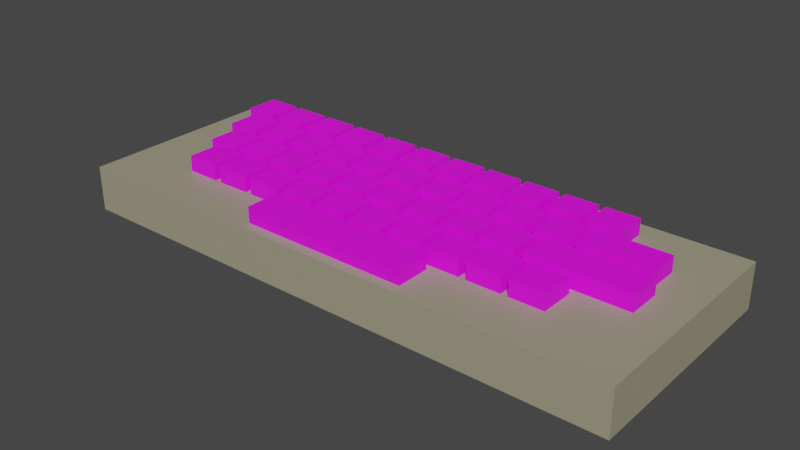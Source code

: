 # Source: Keyboard.blend  (saved by Blender 3.3.6; exported with 4.5.12 LTS)
import bpy
from mathutils import Matrix  # noqa: F401  (used for matrix-valued properties, if any)

bpy.ops.wm.read_factory_settings(use_empty=True)
scene = bpy.context.scene
scene.name = 'Scene'

# ---- collections
col_collection = bpy.data.collections.new('Collection'); scene.collection.children.link(col_collection)
col_export = bpy.data.collections.new('Export'); scene.collection.children.link(col_export)

# ---- images (referenced by path relative to the original .blend; pixels are not part of the script)
import os
ASSET_DIR = os.environ.get("B2B_ASSET_DIR", "")  # directory of the original .blend (textures are referenced by path, not embedded)
HERE = os.path.dirname(os.path.abspath(__file__))  # packed textures are extracted next to this script under _unpacked/

def load_image(name, relpath, width, height, colorspace="sRGB"):
    """Load a texture the original file referenced (path relative to the .blend, or extracted next to this script)."""
    p = next((c for c in (os.path.join(HERE, relpath), os.path.join(ASSET_DIR, relpath)) if relpath and os.path.exists(c)), "")
    if p:
        img = bpy.data.images.load(p, check_existing=True)
        img.name = name
    else:  # same state as the original file: an image datablock whose file is absent (Cycles renders it pink)
        img = bpy.data.images.new(name, width, height)
        img.source = "FILE"
        img.filepath = "//" + (relpath or name)
    img.colorspace_settings.name = colorspace
    return img
img_keyboard_png = load_image('Keyboard.png', 'Keyboard.png', 1024, 1024, 'sRGB')

# ---- materials (node trees are filled in below, after node groups)
mat_material = bpy.data.materials.new('Material')
mat_material.alpha_threshold = 0.0
mat_material.use_transparent_shadow = False
mat_material.roughness = 0.5
mat_material.line_color = (0.0, 0.0, 0.0, 1.0)
mat_material_key = bpy.data.materials.new('Material_Key')
mat_material_key.use_transparent_shadow = False

# ---- material node trees
mat_material.use_nodes = True; mat_material.node_tree.nodes.clear()
_N = mat_material.node_tree.nodes; _L = mat_material.node_tree.links
n0 = _N.new('ShaderNodeOutputMaterial'); n0.name = 'Material Output'; n0.location = (300, 300)
n1 = _N.new('ShaderNodeBsdfPrincipled'); n1.name = 'Principled BSDF'; n1.location = (10, 300)
n1.distribution = 'GGX'
n1.subsurface_method = 'RANDOM_WALK_SKIN'
n1.inputs[0].default_value = (0.3424, 0.3207, 0.2164, 1.0)
n1.inputs[3].default_value = 1.45
n1.inputs[27].default_value = (0.0, 0.0, 0.0, 1.0)
n1.inputs[28].default_value = 1.0
_L.new(n1.outputs[0], n0.inputs[0])
n0.is_active_output = True
mat_material_key.use_nodes = True; mat_material_key.node_tree.nodes.clear()
_N = mat_material_key.node_tree.nodes; _L = mat_material_key.node_tree.links
n0 = _N.new('ShaderNodeBsdfPrincipled'); n0.name = 'Principled BSDF'; n0.location = (10, 300)
n0.distribution = 'GGX'
n0.subsurface_method = 'RANDOM_WALK_SKIN'
n0.inputs[2].default_value = 0.8
n0.inputs[3].default_value = 1.45
n0.inputs[13].default_value = 0.2638
n0.inputs[19].default_value = 0.225
n0.inputs[20].default_value = 0.5
n0.inputs[27].default_value = (0.0, 0.0, 0.0, 1.0)
n0.inputs[28].default_value = 1.0
n1 = _N.new('ShaderNodeOutputMaterial'); n1.name = 'Material Output'; n1.location = (300, 300)
n2 = _N.new('ShaderNodeTexImage'); n2.name = 'Image Texture'; n2.location = (-280, 280)
n2.image = img_keyboard_png
_L.new(n0.outputs[0], n1.inputs[0])
_L.new(n2.outputs[0], n0.inputs[0])
n1.is_active_output = True

# ---- world
world_world = bpy.data.worlds.new('World'); scene.world = world_world
world_world.use_nodes = True; world_world.node_tree.nodes.clear()
_N = world_world.node_tree.nodes; _L = world_world.node_tree.links
n0 = _N.new('ShaderNodeOutputWorld'); n0.name = 'World Output'; n0.location = (300, 300)
n1 = _N.new('ShaderNodeBackground'); n1.name = 'Background'; n1.location = (10, 300)
n1.inputs[0].default_value = (0.05088, 0.05088, 0.05088, 1.0)
_L.new(n1.outputs[0], n0.inputs[0])
n0.is_active_output = True
world_world.color = (0.05088, 0.05088, 0.05088)
world_world.use_sun_shadow = False
world_world.sun_shadow_jitter_overblur = 0.0

# ---- meshes
me_cube_001 = bpy.data.meshes.new('Cube.001')
me_cube_001.from_pydata([(-0.125, -0.05, 0.0), (-0.125, -0.05, 0.02), (-0.125, 0.05, 0.0), (-0.125, 0.05, 0.02), (0.125, -0.05, 0.0), (0.125, -0.05, 0.02), (0.125, 0.05, 0.0), (0.125, 0.05, 0.02)], [], [(0, 1, 3, 2), (2, 3, 7, 6), (6, 7, 5, 4), (4, 5, 1, 0), (2, 6, 4, 0), (7, 3, 1, 5)])
_uv = me_cube_001.uv_layers.new(name='UVMap')
_uv.uv.foreach_set('vector', [0.375, 0.0, 0.625, 0.0, 0.625, 0.25, 0.375, 0.25, 0.375, 0.25, 0.625, 0.25, 0.625, 0.5, 0.375, 0.5, 0.375, 0.5, 0.625, 0.5, 0.625, 0.75, 0.375, 0.75, 0.375, 0.75, 0.625, 0.75, 0.625, 1.0, 0.375, 1.0, 0.125, 0.5, 0.375, 0.5, 0.375, 0.75, 0.125, 0.75, 0.625, 0.5, 0.875, 0.5, 0.875, 0.75, 0.625, 0.75])
me_cube_001.materials.append(mat_material)
me_cube_001.update()
me_cube_002 = bpy.data.meshes.new('Cube.002')
me_cube_002.from_pydata([(-0.0075, -0.0075, 0.0), (-0.0075, -0.0075, 0.015), (-0.0075, 0.0075, 0.0), (-0.0075, 0.0075, 0.015), (0.0075, -0.0075, 0.0), (0.0075, -0.0075, 0.015), (0.0075, 0.0075, 0.0), (0.0075, 0.0075, 0.015)], [], [(0, 1, 3, 2), (2, 3, 7, 6), (6, 7, 5, 4), (4, 5, 1, 0), (2, 6, 4, 0), (7, 3, 1, 5)])
_uv = me_cube_002.uv_layers.new(name='UVMap')
_uv.uv.foreach_set('vector', [0.04192, 0.2055, 0.003159, 0.2055, 0.003159, 0.1667, 0.04192, 0.1667, 0.04192, 0.1667, 0.003159, 0.1667, 0.003159, 0.128, 0.04192, 0.128, 0.04192, 0.128, 0.003159, 0.128, 0.003159, 0.08919, 0.04192, 0.08919, 0.04192, 0.08919, 0.003159, 0.08919, 0.003159, 0.05043, 0.04192, 0.05043, 0.003223, 0.009899, 0.04201, 0.009899, 0.04201, 0.04868, 0.003223, 0.04868, 0.08901, 0.9541, 0.007334, 0.9541, 0.007334, 0.8725, 0.08901, 0.8725])
me_cube_002.materials.append(mat_material_key)
me_cube_002.update()
me_cube_003 = bpy.data.meshes.new('Cube.003')
me_cube_003.from_pydata([(-0.0075, -0.0075, 0.0), (-0.0075, -0.0075, 0.015), (-0.0075, 0.0075, 0.0), (-0.0075, 0.0075, 0.015), (0.0075, -0.0075, 0.0), (0.0075, -0.0075, 0.015), (0.0075, 0.0075, 0.0), (0.0075, 0.0075, 0.015)], [], [(0, 1, 3, 2), (2, 3, 7, 6), (6, 7, 5, 4), (4, 5, 1, 0), (2, 6, 4, 0), (7, 3, 1, 5)])
_uv = me_cube_003.uv_layers.new(name='UVMap')
_uv.uv.foreach_set('vector', [0.9363, 0.01295, 0.9628, 0.01295, 0.9628, 0.03945, 0.9363, 0.03945, 0.9363, 0.03945, 0.9628, 0.03945, 0.9628, 0.06595, 0.9363, 0.06595, 0.9363, 0.06595, 0.9628, 0.06595, 0.9628, 0.09244, 0.9363, 0.09244, 0.9363, 0.09244, 0.9628, 0.09244, 0.9628, 0.1189, 0.9363, 0.1189, 0.9098, 0.06595, 0.9363, 0.06595, 0.9363, 0.09244, 0.9098, 0.09244, 0.179, 0.9544, 0.09896, 0.9544, 0.09896, 0.8744, 0.179, 0.8744])
me_cube_003.materials.append(mat_material_key)
me_cube_003.update()
me_cube_004 = bpy.data.meshes.new('Cube.004')
me_cube_004.from_pydata([(-0.0075, -0.0075, 0.0), (-0.0075, -0.0075, 0.015), (-0.0075, 0.0075, 0.0), (-0.0075, 0.0075, 0.015), (0.0075, -0.0075, 0.0), (0.0075, -0.0075, 0.015), (0.0075, 0.0075, 0.0), (0.0075, 0.0075, 0.015)], [], [(0, 1, 3, 2), (2, 3, 7, 6), (6, 7, 5, 4), (4, 5, 1, 0), (2, 6, 4, 0), (7, 3, 1, 5)])
_uv = me_cube_004.uv_layers.new(name='UVMap')
_uv.uv.foreach_set('vector', [0.9532, 0.006894, 0.9721, 0.006894, 0.9721, 0.02582, 0.9532, 0.02582, 0.9532, 0.02582, 0.9721, 0.02582, 0.9721, 0.04476, 0.9532, 0.04476, 0.9532, 0.04476, 0.9721, 0.04476, 0.9721, 0.06369, 0.9532, 0.06369, 0.9532, 0.06369, 0.9721, 0.06369, 0.9721, 0.08262, 0.9532, 0.08262, 0.9342, 0.04476, 0.9532, 0.04476, 0.9532, 0.06369, 0.9342, 0.06369, 0.2667, 0.9526, 0.1895, 0.9526, 0.1895, 0.8754, 0.2667, 0.8754])
me_cube_004.materials.append(mat_material_key)
me_cube_004.update()
me_cube_005 = bpy.data.meshes.new('Cube.005')
me_cube_005.from_pydata([(-0.0075, -0.0075, 0.0), (-0.0075, -0.0075, 0.015), (-0.0075, 0.0075, 0.0), (-0.0075, 0.0075, 0.015), (0.0075, -0.0075, 0.0), (0.0075, -0.0075, 0.015), (0.0075, 0.0075, 0.0), (0.0075, 0.0075, 0.015)], [], [(0, 1, 3, 2), (2, 3, 7, 6), (6, 7, 5, 4), (4, 5, 1, 0), (2, 6, 4, 0), (7, 3, 1, 5)])
_uv = me_cube_005.uv_layers.new(name='UVMap')
_uv.uv.foreach_set('vector', [0.9618, 0.01465, 0.972, 0.01465, 0.972, 0.02478, 0.9618, 0.02478, 0.9618, 0.02478, 0.972, 0.02478, 0.972, 0.03491, 0.9618, 0.03491, 0.9618, 0.03491, 0.972, 0.03491, 0.972, 0.04504, 0.9618, 0.04504, 0.9618, 0.04504, 0.972, 0.04504, 0.972, 0.05518, 0.9618, 0.05518, 0.9519, 0.03468, 0.9618, 0.03468, 0.9618, 0.0446, 0.9519, 0.0446, 0.361, 0.9527, 0.2827, 0.9527, 0.2827, 0.8744, 0.361, 0.8744])
me_cube_005.materials.append(mat_material_key)
me_cube_005.update()
me_cube_006 = bpy.data.meshes.new('Cube.006')
me_cube_006.from_pydata([(-0.0075, -0.0075, 0.0), (-0.0075, -0.0075, 0.015), (-0.0075, 0.0075, 0.0), (-0.0075, 0.0075, 0.015), (0.0075, -0.0075, 0.0), (0.0075, -0.0075, 0.015), (0.0075, 0.0075, 0.0), (0.0075, 0.0075, 0.015)], [], [(0, 1, 3, 2), (2, 3, 7, 6), (6, 7, 5, 4), (4, 5, 1, 0), (2, 6, 4, 0), (7, 3, 1, 5)])
_uv = me_cube_006.uv_layers.new(name='UVMap')
_uv.uv.foreach_set('vector', [0.9633, 0.006736, 0.9765, 0.006736, 0.9765, 0.01996, 0.9633, 0.01996, 0.9633, 0.01996, 0.9765, 0.01996, 0.9765, 0.03319, 0.9633, 0.03319, 0.9633, 0.03319, 0.9765, 0.03319, 0.9765, 0.04642, 0.9633, 0.04642, 0.9633, 0.04642, 0.9765, 0.04642, 0.9765, 0.05965, 0.9633, 0.05965, 0.95, 0.03319, 0.9633, 0.03319, 0.9633, 0.04642, 0.95, 0.04642, 0.4474, 0.9535, 0.3686, 0.9535, 0.3686, 0.8747, 0.4474, 0.8747])
me_cube_006.materials.append(mat_material_key)
me_cube_006.update()
me_cube_007 = bpy.data.meshes.new('Cube.007')
me_cube_007.from_pydata([(-0.0075, -0.0075, 0.0), (-0.0075, -0.0075, 0.015), (-0.0075, 0.0075, 0.0), (-0.0075, 0.0075, 0.015), (0.0075, -0.0075, 0.0), (0.0075, -0.0075, 0.015), (0.0075, 0.0075, 0.0), (0.0075, 0.0075, 0.015)], [], [(0, 1, 3, 2), (2, 3, 7, 6), (6, 7, 5, 4), (4, 5, 1, 0), (2, 6, 4, 0), (7, 3, 1, 5)])
_uv = me_cube_007.uv_layers.new(name='UVMap')
_uv.uv.foreach_set('vector', [0.9819, 0.05433, 0.9699, 0.05433, 0.9699, 0.04231, 0.9819, 0.04231, 0.9819, 0.04231, 0.9699, 0.04231, 0.9699, 0.03029, 0.9819, 0.03029, 0.9819, 0.03029, 0.9699, 0.03029, 0.9699, 0.01827, 0.9819, 0.01827, 0.9819, 0.01827, 0.9699, 0.01827, 0.9699, 0.00625, 0.9819, 0.00625, 0.9939, 0.03029, 0.9819, 0.03029, 0.9819, 0.01827, 0.9939, 0.01827, 0.5402, 0.9539, 0.4605, 0.9539, 0.4605, 0.8742, 0.5402, 0.8742])
me_cube_007.materials.append(mat_material_key)
me_cube_007.update()
me_cube_008 = bpy.data.meshes.new('Cube.008')
me_cube_008.from_pydata([(-0.0075, -0.0075, 0.0), (-0.0075, -0.0075, 0.015), (-0.0075, 0.0075, 0.0), (-0.0075, 0.0075, 0.015), (0.0075, -0.0075, 0.0), (0.0075, -0.0075, 0.015), (0.0075, 0.0075, 0.0), (0.0075, 0.0075, 0.015)], [], [(0, 1, 3, 2), (2, 3, 7, 6), (6, 7, 5, 4), (4, 5, 1, 0), (2, 6, 4, 0), (7, 3, 1, 5)])
_uv = me_cube_008.uv_layers.new(name='UVMap')
_uv.uv.foreach_set('vector', [0.9771, 0.06279, 0.9624, 0.06279, 0.9624, 0.04809, 0.9771, 0.04809, 0.9771, 0.04809, 0.9624, 0.04809, 0.9624, 0.03339, 0.9771, 0.03339, 0.9771, 0.03339, 0.9624, 0.03339, 0.9624, 0.01869, 0.9771, 0.01869, 0.9771, 0.01869, 0.9624, 0.01869, 0.9624, 0.003992, 0.9771, 0.003992, 0.9918, 0.03339, 0.9771, 0.03339, 0.9771, 0.01869, 0.9918, 0.01869, 0.6287, 0.9538, 0.5497, 0.9538, 0.5497, 0.8748, 0.6287, 0.8748])
me_cube_008.materials.append(mat_material_key)
me_cube_008.update()
me_cube_009 = bpy.data.meshes.new('Cube.009')
me_cube_009.from_pydata([(-0.0075, -0.0075, 0.0), (-0.0075, -0.0075, 0.015), (-0.0075, 0.0075, 0.0), (-0.0075, 0.0075, 0.015), (0.0075, -0.0075, 0.0), (0.0075, -0.0075, 0.015), (0.0075, 0.0075, 0.0), (0.0075, 0.0075, 0.015)], [], [(0, 1, 3, 2), (2, 3, 7, 6), (6, 7, 5, 4), (4, 5, 1, 0), (2, 6, 4, 0), (7, 3, 1, 5)])
_uv = me_cube_009.uv_layers.new(name='UVMap')
_uv.uv.foreach_set('vector', [0.9799, 0.05241, 0.9688, 0.05241, 0.9688, 0.04135, 0.9799, 0.04135, 0.9799, 0.04135, 0.9688, 0.04135, 0.9688, 0.03029, 0.9799, 0.03029, 0.9799, 0.03029, 0.9688, 0.03029, 0.9688, 0.01923, 0.9799, 0.01923, 0.9799, 0.01923, 0.9688, 0.01923, 0.9688, 0.008169, 0.9799, 0.008169, 0.991, 0.03029, 0.9799, 0.03029, 0.9799, 0.01923, 0.991, 0.01923, 0.719, 0.954, 0.6402, 0.954, 0.6402, 0.8752, 0.719, 0.8752])
me_cube_009.materials.append(mat_material_key)
me_cube_009.update()
me_cube_010 = bpy.data.meshes.new('Cube.010')
me_cube_010.from_pydata([(-0.0075, -0.0075, 0.0), (-0.0075, -0.0075, 0.015), (-0.0075, 0.0075, 0.0), (-0.0075, 0.0075, 0.015), (0.0075, -0.0075, 0.0), (0.0075, -0.0075, 0.015), (0.0075, 0.0075, 0.0), (0.0075, 0.0075, 0.015)], [], [(0, 1, 3, 2), (2, 3, 7, 6), (6, 7, 5, 4), (4, 5, 1, 0), (2, 6, 4, 0), (7, 3, 1, 5)])
_uv = me_cube_010.uv_layers.new(name='UVMap')
_uv.uv.foreach_set('vector', [0.9788, 0.04356, 0.9699, 0.04356, 0.9699, 0.0346, 0.9788, 0.0346, 0.9788, 0.0346, 0.9699, 0.0346, 0.9699, 0.02564, 0.9788, 0.02564, 0.9788, 0.02564, 0.9699, 0.02564, 0.9699, 0.01668, 0.9788, 0.01668, 0.9788, 0.01668, 0.9699, 0.01668, 0.9699, 0.00772, 0.9788, 0.00772, 0.9878, 0.02564, 0.9788, 0.02564, 0.9788, 0.01668, 0.9878, 0.01668, 0.8065, 0.9505, 0.7305, 0.9505, 0.7305, 0.8745, 0.8065, 0.8745])
me_cube_010.materials.append(mat_material_key)
me_cube_010.update()
me_cube_011 = bpy.data.meshes.new('Cube.011')
me_cube_011.from_pydata([(-0.0075, -0.0075, 0.0), (-0.0075, -0.0075, 0.015), (-0.0075, 0.0075, 0.0), (-0.0075, 0.0075, 0.015), (0.0075, -0.0075, 0.0), (0.0075, -0.0075, 0.015), (0.0075, 0.0075, 0.0), (0.0075, 0.0075, 0.015)], [], [(0, 1, 3, 2), (2, 3, 7, 6), (6, 7, 5, 4), (4, 5, 1, 0), (2, 6, 4, 0), (7, 3, 1, 5)])
_uv = me_cube_011.uv_layers.new(name='UVMap')
_uv.uv.foreach_set('vector', [0.9811, 0.06021, 0.9677, 0.06021, 0.9677, 0.0468, 0.9811, 0.0468, 0.9811, 0.0468, 0.9677, 0.0468, 0.9677, 0.03339, 0.9811, 0.03339, 0.9811, 0.03339, 0.9677, 0.03339, 0.9677, 0.01998, 0.9811, 0.01998, 0.9811, 0.01998, 0.9677, 0.01998, 0.9677, 0.006572, 0.9811, 0.006572, 0.9945, 0.03339, 0.9811, 0.03339, 0.9811, 0.01998, 0.9945, 0.01998, 0.8982, 0.9529, 0.8191, 0.9529, 0.8191, 0.8739, 0.8982, 0.8739])
me_cube_011.materials.append(mat_material_key)
me_cube_011.update()
me_cube_012 = bpy.data.meshes.new('Cube.012')
me_cube_012.from_pydata([(-0.0075, -0.0075, 0.0), (-0.0075, -0.0075, 0.015), (-0.0075, 0.0075, 0.0), (-0.0075, 0.0075, 0.015), (0.0075, -0.0075, 0.0), (0.0075, -0.0075, 0.015), (0.0075, 0.0075, 0.0), (0.0075, 0.0075, 0.015)], [], [(0, 1, 3, 2), (2, 3, 7, 6), (6, 7, 5, 4), (4, 5, 1, 0), (2, 6, 4, 0), (7, 3, 1, 5)])
_uv = me_cube_012.uv_layers.new(name='UVMap')
_uv.uv.foreach_set('vector', [0.9806, 0.05663, 0.9682, 0.05663, 0.9682, 0.04424, 0.9806, 0.04424, 0.9806, 0.04424, 0.9682, 0.04424, 0.9682, 0.03184, 0.9806, 0.03184, 0.9806, 0.03184, 0.9682, 0.03184, 0.9682, 0.01945, 0.9806, 0.01945, 0.9806, 0.01945, 0.9682, 0.01945, 0.9682, 0.007051, 0.9806, 0.007051, 0.993, 0.03184, 0.9806, 0.03184, 0.9806, 0.01945, 0.993, 0.01945, 0.1074, 0.8484, 0.01211, 0.8484, 0.01211, 0.7531, 0.1074, 0.7531])
me_cube_012.materials.append(mat_material_key)
me_cube_012.update()
me_cube_013 = bpy.data.meshes.new('Cube.013')
me_cube_013.from_pydata([(-0.0075, -0.0075, 0.0), (-0.0075, -0.0075, 0.015), (-0.0075, 0.0075, 0.0), (-0.0075, 0.0075, 0.015), (0.0075, -0.0075, 0.0), (0.0075, -0.0075, 0.015), (0.0075, 0.0075, 0.0), (0.0075, 0.0075, 0.015)], [], [(0, 1, 3, 2), (2, 3, 7, 6), (6, 7, 5, 4), (4, 5, 1, 0), (2, 6, 4, 0), (7, 3, 1, 5)])
_uv = me_cube_013.uv_layers.new(name='UVMap')
_uv.uv.foreach_set('vector', [0.9704, 0.09345, 0.9504, 0.09345, 0.9504, 0.0735, 0.9704, 0.0735, 0.9704, 0.0735, 0.9504, 0.0735, 0.9504, 0.05354, 0.9704, 0.05354, 0.9704, 0.05354, 0.9504, 0.05354, 0.9504, 0.03359, 0.9704, 0.03359, 0.9704, 0.03359, 0.9504, 0.03359, 0.9504, 0.01363, 0.9704, 0.01363, 0.9903, 0.05354, 0.9704, 0.05354, 0.9704, 0.03359, 0.9903, 0.03359, 0.2245, 0.853, 0.1217, 0.853, 0.1217, 0.7502, 0.2245, 0.7502])
me_cube_013.materials.append(mat_material_key)
me_cube_013.update()
me_cube_014 = bpy.data.meshes.new('Cube.014')
me_cube_014.from_pydata([(-0.0075, -0.0075, 0.0), (-0.0075, -0.0075, 0.015), (-0.0075, 0.0075, 0.0), (-0.0075, 0.0075, 0.015), (0.0075, -0.0075, 0.0), (0.0075, -0.0075, 0.015), (0.0075, 0.0075, 0.0), (0.0075, 0.0075, 0.015)], [], [(0, 1, 3, 2), (2, 3, 7, 6), (6, 7, 5, 4), (4, 5, 1, 0), (2, 6, 4, 0), (7, 3, 1, 5)])
_uv = me_cube_014.uv_layers.new(name='UVMap')
_uv.uv.foreach_set('vector', [0.974, 0.07052, 0.9593, 0.07052, 0.9593, 0.05583, 0.974, 0.05583, 0.974, 0.05583, 0.9593, 0.05583, 0.9593, 0.04114, 0.974, 0.04114, 0.974, 0.04114, 0.9593, 0.04114, 0.9593, 0.02645, 0.974, 0.02645, 0.974, 0.02645, 0.9593, 0.02645, 0.9593, 0.01176, 0.974, 0.01176, 0.9886, 0.04114, 0.974, 0.04114, 0.974, 0.02645, 0.9886, 0.02645, 0.3206, 0.8442, 0.2376, 0.8442, 0.2376, 0.7612, 0.3206, 0.7612])
me_cube_014.materials.append(mat_material_key)
me_cube_014.update()
me_cube_015 = bpy.data.meshes.new('Cube.015')
me_cube_015.from_pydata([(-0.0075, -0.0075, 0.0), (-0.0075, -0.0075, 0.015), (-0.0075, 0.0075, 0.0), (-0.0075, 0.0075, 0.015), (0.0075, -0.0075, 0.0), (0.0075, -0.0075, 0.015), (0.0075, 0.0075, 0.0), (0.0075, 0.0075, 0.015)], [], [(0, 1, 3, 2), (2, 3, 7, 6), (6, 7, 5, 4), (4, 5, 1, 0), (2, 6, 4, 0), (7, 3, 1, 5)])
_uv = me_cube_015.uv_layers.new(name='UVMap')
_uv.uv.foreach_set('vector', [0.9699, 0.08548, 0.9509, 0.08548, 0.9509, 0.06641, 0.9699, 0.06641, 0.9699, 0.06641, 0.9509, 0.06641, 0.9509, 0.04734, 0.9699, 0.04734, 0.9699, 0.04734, 0.9509, 0.04734, 0.9509, 0.02827, 0.9699, 0.02827, 0.9699, 0.02827, 0.9509, 0.02827, 0.9509, 0.009205, 0.9699, 0.009205, 0.989, 0.04734, 0.9699, 0.04734, 0.9699, 0.02827, 0.989, 0.02827, 0.4072, 0.843, 0.3252, 0.843, 0.3252, 0.7611, 0.4072, 0.7611])
me_cube_015.materials.append(mat_material_key)
me_cube_015.update()
me_cube_016 = bpy.data.meshes.new('Cube.016')
me_cube_016.from_pydata([(-0.0075, -0.0075, 0.0), (-0.0075, -0.0075, 0.015), (-0.0075, 0.0075, 0.0), (-0.0075, 0.0075, 0.015), (0.0075, -0.0075, 0.0), (0.0075, -0.0075, 0.015), (0.0075, 0.0075, 0.0), (0.0075, 0.0075, 0.015)], [], [(0, 1, 3, 2), (2, 3, 7, 6), (6, 7, 5, 4), (4, 5, 1, 0), (2, 6, 4, 0), (7, 3, 1, 5)])
_uv = me_cube_016.uv_layers.new(name='UVMap')
_uv.uv.foreach_set('vector', [0.9759, 0.05951, 0.9636, 0.05951, 0.9636, 0.04723, 0.9759, 0.04723, 0.9759, 0.04723, 0.9636, 0.04723, 0.9636, 0.03494, 0.9759, 0.03494, 0.9759, 0.03494, 0.9636, 0.03494, 0.9636, 0.02266, 0.9759, 0.02266, 0.9759, 0.02266, 0.9636, 0.02266, 0.9636, 0.01037, 0.9759, 0.01037, 0.9881, 0.03494, 0.9759, 0.03494, 0.9759, 0.02266, 0.9881, 0.02266, 0.5, 0.8457, 0.4165, 0.8457, 0.4165, 0.7621, 0.5, 0.7621])
me_cube_016.materials.append(mat_material_key)
me_cube_016.update()
me_cube_017 = bpy.data.meshes.new('Cube.017')
me_cube_017.from_pydata([(-0.0075, -0.0075, 0.0), (-0.0075, -0.0075, 0.015), (-0.0075, 0.0075, 0.0), (-0.0075, 0.0075, 0.015), (0.0075, -0.0075, 0.0), (0.0075, -0.0075, 0.015), (0.0075, 0.0075, 0.0), (0.0075, 0.0075, 0.015)], [], [(0, 1, 3, 2), (2, 3, 7, 6), (6, 7, 5, 4), (4, 5, 1, 0), (2, 6, 4, 0), (7, 3, 1, 5)])
_uv = me_cube_017.uv_layers.new(name='UVMap')
_uv.uv.foreach_set('vector', [0.9733, 0.08795, 0.9537, 0.08795, 0.9537, 0.06842, 0.9733, 0.06842, 0.9733, 0.06842, 0.9537, 0.06842, 0.9537, 0.04889, 0.9733, 0.04889, 0.9733, 0.04889, 0.9537, 0.04889, 0.9537, 0.02936, 0.9733, 0.02936, 0.9733, 0.02936, 0.9537, 0.02936, 0.9537, 0.009834, 0.9733, 0.009834, 0.9928, 0.04889, 0.9733, 0.04889, 0.9733, 0.02936, 0.9928, 0.02936, 0.5893, 0.844, 0.5049, 0.844, 0.5049, 0.7596, 0.5893, 0.7596])
me_cube_017.materials.append(mat_material_key)
me_cube_017.update()
me_cube_018 = bpy.data.meshes.new('Cube.018')
me_cube_018.from_pydata([(-0.0075, -0.0075, 0.0), (-0.0075, -0.0075, 0.015), (-0.0075, 0.0075, 0.0), (-0.0075, 0.0075, 0.015), (0.0075, -0.0075, 0.0), (0.0075, -0.0075, 0.015), (0.0075, 0.0075, 0.0), (0.0075, 0.0075, 0.015)], [], [(0, 1, 3, 2), (2, 3, 7, 6), (6, 7, 5, 4), (4, 5, 1, 0), (2, 6, 4, 0), (7, 3, 1, 5)])
_uv = me_cube_018.uv_layers.new(name='UVMap')
_uv.uv.foreach_set('vector', [0.9811, 0.06053, 0.9676, 0.06053, 0.9676, 0.04696, 0.9811, 0.04696, 0.9811, 0.04696, 0.9676, 0.04696, 0.9676, 0.03339, 0.9811, 0.03339, 0.9811, 0.03339, 0.9676, 0.03339, 0.9676, 0.01982, 0.9811, 0.01982, 0.9811, 0.01982, 0.9676, 0.01982, 0.9676, 0.006254, 0.9811, 0.006254, 0.9947, 0.03339, 0.9811, 0.03339, 0.9811, 0.01982, 0.9947, 0.01982, 0.6853, 0.8424, 0.6039, 0.8424, 0.6039, 0.761, 0.6853, 0.761])
me_cube_018.materials.append(mat_material_key)
me_cube_018.update()
me_cube_019 = bpy.data.meshes.new('Cube.019')
me_cube_019.from_pydata([(-0.0075, -0.0075, 0.0), (-0.0075, -0.0075, 0.015), (-0.0075, 0.0075, 0.0), (-0.0075, 0.0075, 0.015), (0.0075, -0.0075, 0.0), (0.0075, -0.0075, 0.015), (0.0075, 0.0075, 0.0), (0.0075, 0.0075, 0.015)], [], [(0, 1, 3, 2), (2, 3, 7, 6), (6, 7, 5, 4), (4, 5, 1, 0), (2, 6, 4, 0), (7, 3, 1, 5)])
_uv = me_cube_019.uv_layers.new(name='UVMap')
_uv.uv.foreach_set('vector', [0.9794, 0.05974, 0.9662, 0.05974, 0.9662, 0.04657, 0.9794, 0.04657, 0.9794, 0.04657, 0.9662, 0.04657, 0.9662, 0.03339, 0.9794, 0.03339, 0.9794, 0.03339, 0.9662, 0.03339, 0.9662, 0.02022, 0.9794, 0.02022, 0.9794, 0.02022, 0.9662, 0.02022, 0.9662, 0.00704, 0.9794, 0.00704, 0.9926, 0.03339, 0.9794, 0.03339, 0.9794, 0.02022, 0.9926, 0.02022, 0.7712, 0.8429, 0.6892, 0.8429, 0.6892, 0.7609, 0.7712, 0.7609])
me_cube_019.materials.append(mat_material_key)
me_cube_019.update()
me_cube_020 = bpy.data.meshes.new('Cube.020')
me_cube_020.from_pydata([(-0.0075, -0.0075, 0.0), (-0.0075, -0.0075, 0.015), (-0.0075, 0.0075, 0.0), (-0.0075, 0.0075, 0.015), (0.0075, -0.0075, 0.0), (0.0075, -0.0075, 0.015), (0.0075, 0.0075, 0.0), (0.0075, 0.0075, 0.015)], [], [(0, 1, 3, 2), (2, 3, 7, 6), (6, 7, 5, 4), (4, 5, 1, 0), (2, 6, 4, 0), (7, 3, 1, 5)])
_uv = me_cube_020.uv_layers.new(name='UVMap')
_uv.uv.foreach_set('vector', [0.9793, 0.07469, 0.9633, 0.07469, 0.9633, 0.05869, 0.9793, 0.05869, 0.9793, 0.05869, 0.9633, 0.05869, 0.9633, 0.04269, 0.9793, 0.04269, 0.9793, 0.04269, 0.9633, 0.04269, 0.9633, 0.02669, 0.9793, 0.02669, 0.9793, 0.02669, 0.9633, 0.02669, 0.9633, 0.01069, 0.9793, 0.01069, 0.9953, 0.04269, 0.9793, 0.04269, 0.9793, 0.02669, 0.9953, 0.02669, 0.8609, 0.8426, 0.7798, 0.8426, 0.7798, 0.7615, 0.8609, 0.7615])
me_cube_020.materials.append(mat_material_key)
me_cube_020.update()
me_cube_021 = bpy.data.meshes.new('Cube.021')
me_cube_021.from_pydata([(-0.0075, -0.0075, 0.0), (-0.0075, -0.0075, 0.015), (-0.0075, 0.0075, 0.0), (-0.0075, 0.0075, 0.015), (0.0075, -0.0075, 0.0), (0.0075, -0.0075, 0.015), (0.0075, 0.0075, 0.0), (0.0075, 0.0075, 0.015)], [], [(0, 1, 3, 2), (2, 3, 7, 6), (6, 7, 5, 4), (4, 5, 1, 0), (2, 6, 4, 0), (7, 3, 1, 5)])
_uv = me_cube_021.uv_layers.new(name='UVMap')
_uv.uv.foreach_set('vector', [0.9785, 0.06868, 0.964, 0.06868, 0.964, 0.05414, 0.9785, 0.05414, 0.9785, 0.05414, 0.964, 0.05414, 0.964, 0.03959, 0.9785, 0.03959, 0.9785, 0.03959, 0.964, 0.03959, 0.964, 0.02505, 0.9785, 0.02505, 0.9785, 0.02505, 0.964, 0.02505, 0.964, 0.0105, 0.9785, 0.0105, 0.9931, 0.03959, 0.9785, 0.03959, 0.9785, 0.02505, 0.9931, 0.02505, 0.9596, 0.8413, 0.8794, 0.8413, 0.8794, 0.7611, 0.9596, 0.7611])
me_cube_021.materials.append(mat_material_key)
me_cube_021.update()
me_cube_022 = bpy.data.meshes.new('Cube.022')
me_cube_022.from_pydata([(-0.0075, -0.0075, 0.0), (-0.0075, -0.0075, 0.015), (-0.0075, 0.0075, 0.0), (-0.0075, 0.0075, 0.015), (0.0075, -0.0075, 0.0), (0.0075, -0.0075, 0.015), (0.0075, 0.0075, 0.0), (0.0075, 0.0075, 0.015)], [], [(0, 1, 3, 2), (2, 3, 7, 6), (6, 7, 5, 4), (4, 5, 1, 0), (2, 6, 4, 0), (7, 3, 1, 5)])
_uv = me_cube_022.uv_layers.new(name='UVMap')
_uv.uv.foreach_set('vector', [0.9806, 0.06924, 0.965, 0.06924, 0.965, 0.05364, 0.9806, 0.05364, 0.9806, 0.05364, 0.965, 0.05364, 0.965, 0.03804, 0.9806, 0.03804, 0.9806, 0.03804, 0.965, 0.03804, 0.965, 0.02244, 0.9806, 0.02244, 0.9806, 0.02244, 0.965, 0.02244, 0.965, 0.006844, 0.9806, 0.006844, 0.9962, 0.03804, 0.9806, 0.03804, 0.9806, 0.02244, 0.9962, 0.02244, 0.09278, 0.73, 0.01101, 0.73, 0.01101, 0.6482, 0.09278, 0.6482])
me_cube_022.materials.append(mat_material_key)
me_cube_022.update()
me_cube_023 = bpy.data.meshes.new('Cube.023')
me_cube_023.from_pydata([(-0.0075, -0.0075, 0.0), (-0.0075, -0.0075, 0.015), (-0.0075, 0.0075, 0.0), (-0.0075, 0.0075, 0.015), (0.0075, -0.0075, 0.0), (0.0075, -0.0075, 0.015), (0.0075, 0.0075, 0.0), (0.0075, 0.0075, 0.015)], [], [(0, 1, 3, 2), (2, 3, 7, 6), (6, 7, 5, 4), (4, 5, 1, 0), (2, 6, 4, 0), (7, 3, 1, 5)])
_uv = me_cube_023.uv_layers.new(name='UVMap')
_uv.uv.foreach_set('vector', [0.9796, 0.06063, 0.966, 0.06063, 0.966, 0.04701, 0.9796, 0.04701, 0.9796, 0.04701, 0.966, 0.04701, 0.966, 0.03339, 0.9796, 0.03339, 0.9796, 0.03339, 0.966, 0.03339, 0.966, 0.01977, 0.9796, 0.01977, 0.9796, 0.01977, 0.966, 0.01977, 0.966, 0.006149, 0.9796, 0.006149, 0.9932, 0.03339, 0.9796, 0.03339, 0.9796, 0.01977, 0.9932, 0.01977, 0.1885, 0.7332, 0.1022, 0.7332, 0.1022, 0.6469, 0.1885, 0.6469])
me_cube_023.materials.append(mat_material_key)
me_cube_023.update()
me_cube_024 = bpy.data.meshes.new('Cube.024')
me_cube_024.from_pydata([(-0.0075, -0.0075, 0.0), (-0.0075, -0.0075, 0.015), (-0.0075, 0.0075, 0.0), (-0.0075, 0.0075, 0.015), (0.0075, -0.0075, 0.0), (0.0075, -0.0075, 0.015), (0.0075, 0.0075, 0.0), (0.0075, 0.0075, 0.015)], [], [(0, 1, 3, 2), (2, 3, 7, 6), (6, 7, 5, 4), (4, 5, 1, 0), (2, 6, 4, 0), (7, 3, 1, 5)])
_uv = me_cube_024.uv_layers.new(name='UVMap')
_uv.uv.foreach_set('vector', [0.9808, 0.05769, 0.9679, 0.05769, 0.9679, 0.04477, 0.9808, 0.04477, 0.9808, 0.04477, 0.9679, 0.04477, 0.9679, 0.03184, 0.9808, 0.03184, 0.9808, 0.03184, 0.9679, 0.03184, 0.9679, 0.01891, 0.9808, 0.01891, 0.9808, 0.01891, 0.9679, 0.01891, 0.9679, 0.005988, 0.9808, 0.005988, 0.9937, 0.03184, 0.9808, 0.03184, 0.9808, 0.01891, 0.9937, 0.01891, 0.2823, 0.7306, 0.1989, 0.7306, 0.1989, 0.6471, 0.2823, 0.6471])
me_cube_024.materials.append(mat_material_key)
me_cube_024.update()
me_cube_025 = bpy.data.meshes.new('Cube.025')
me_cube_025.from_pydata([(-0.0075, -0.0075, 0.0), (-0.0075, -0.0075, 0.015), (-0.0075, 0.0075, 0.0), (-0.0075, 0.0075, 0.015), (0.0075, -0.0075, 0.0), (0.0075, -0.0075, 0.015), (0.0075, 0.0075, 0.0), (0.0075, 0.0075, 0.015)], [], [(0, 1, 3, 2), (2, 3, 7, 6), (6, 7, 5, 4), (4, 5, 1, 0), (2, 6, 4, 0), (7, 3, 1, 5)])
_uv = me_cube_025.uv_layers.new(name='UVMap')
_uv.uv.foreach_set('vector', [0.9843, 0.04684, 0.9737, 0.04684, 0.9737, 0.03624, 0.9843, 0.03624, 0.9843, 0.03624, 0.9737, 0.03624, 0.9737, 0.02564, 0.9843, 0.02564, 0.9843, 0.02564, 0.9737, 0.02564, 0.9737, 0.01504, 0.9843, 0.01504, 0.9843, 0.01504, 0.9737, 0.01504, 0.9737, 0.004437, 0.9843, 0.004437, 0.9949, 0.02564, 0.9843, 0.02564, 0.9843, 0.01504, 0.9949, 0.01504, 0.3783, 0.7309, 0.2966, 0.7309, 0.2966, 0.6492, 0.3783, 0.6492])
me_cube_025.materials.append(mat_material_key)
me_cube_025.update()
me_cube_026 = bpy.data.meshes.new('Cube.026')
me_cube_026.from_pydata([(-0.0075, -0.0075, 0.0), (-0.0075, -0.0075, 0.015), (-0.0075, 0.0075, 0.0), (-0.0075, 0.0075, 0.015), (0.0075, -0.0075, 0.0), (0.0075, -0.0075, 0.015), (0.0075, 0.0075, 0.0), (0.0075, 0.0075, 0.015)], [], [(0, 1, 3, 2), (2, 3, 7, 6), (6, 7, 5, 4), (4, 5, 1, 0), (2, 6, 4, 0), (7, 3, 1, 5)])
_uv = me_cube_026.uv_layers.new(name='UVMap')
_uv.uv.foreach_set('vector', [0.9796, 0.05739, 0.966, 0.05739, 0.966, 0.04384, 0.9796, 0.04384, 0.9796, 0.04384, 0.966, 0.04384, 0.966, 0.03029, 0.9796, 0.03029, 0.9796, 0.03029, 0.966, 0.03029, 0.966, 0.01674, 0.9796, 0.01674, 0.9796, 0.01674, 0.966, 0.01674, 0.966, 0.003189, 0.9796, 0.003189, 0.9931, 0.03029, 0.9796, 0.03029, 0.9796, 0.01674, 0.9931, 0.01674, 0.474, 0.7319, 0.3873, 0.7319, 0.3873, 0.6452, 0.474, 0.6452])
me_cube_026.materials.append(mat_material_key)
me_cube_026.update()
me_cube_027 = bpy.data.meshes.new('Cube.027')
me_cube_027.from_pydata([(-0.0075, -0.0075, 0.0), (-0.0075, -0.0075, 0.015), (-0.0075, 0.0075, 0.0), (-0.0075, 0.0075, 0.015), (0.0075, -0.0075, 0.0), (0.0075, -0.0075, 0.015), (0.0075, 0.0075, 0.0), (0.0075, 0.0075, 0.015)], [], [(0, 1, 3, 2), (2, 3, 7, 6), (6, 7, 5, 4), (4, 5, 1, 0), (2, 6, 4, 0), (7, 3, 1, 5)])
_uv = me_cube_027.uv_layers.new(name='UVMap')
_uv.uv.foreach_set('vector', [0.9794, 0.05993, 0.9662, 0.05993, 0.9662, 0.04666, 0.9794, 0.04666, 0.9794, 0.04666, 0.9662, 0.04666, 0.9662, 0.03339, 0.9794, 0.03339, 0.9794, 0.03339, 0.9662, 0.03339, 0.9662, 0.02012, 0.9794, 0.02012, 0.9794, 0.02012, 0.9662, 0.02012, 0.9662, 0.006856, 0.9794, 0.006856, 0.9927, 0.03339, 0.9794, 0.03339, 0.9794, 0.02012, 0.9927, 0.02012, 0.5719, 0.732, 0.4884, 0.732, 0.4884, 0.6485, 0.5719, 0.6485])
me_cube_027.materials.append(mat_material_key)
me_cube_027.update()
me_cube_028 = bpy.data.meshes.new('Cube.028')
me_cube_028.from_pydata([(-0.0075, -0.0075, 0.0), (-0.0075, -0.0075, 0.015), (-0.0075, 0.0075, 0.0), (-0.0075, 0.0075, 0.015), (0.0075, -0.0075, 0.0), (0.0075, -0.0075, 0.015), (0.0075, 0.0075, 0.0), (0.0075, 0.0075, 0.015)], [], [(0, 1, 3, 2), (2, 3, 7, 6), (6, 7, 5, 4), (4, 5, 1, 0), (2, 6, 4, 0), (7, 3, 1, 5)])
_uv = me_cube_028.uv_layers.new(name='UVMap')
_uv.uv.foreach_set('vector', [0.9769, 0.06513, 0.9626, 0.06513, 0.9626, 0.05081, 0.9769, 0.05081, 0.9769, 0.05081, 0.9626, 0.05081, 0.9626, 0.03649, 0.9769, 0.03649, 0.9769, 0.03649, 0.9626, 0.03649, 0.9626, 0.02217, 0.9769, 0.02217, 0.9769, 0.02217, 0.9626, 0.02217, 0.9626, 0.007854, 0.9769, 0.007854, 0.9912, 0.03649, 0.9769, 0.03649, 0.9769, 0.02217, 0.9912, 0.02217, 0.658, 0.7318, 0.5676, 0.7318, 0.5676, 0.6414, 0.658, 0.6414])
me_cube_028.materials.append(mat_material_key)
me_cube_028.update()
me_cube_029 = bpy.data.meshes.new('Cube.029')
me_cube_029.from_pydata([(-0.0075, -0.0075, 0.0), (-0.0075, -0.0075, 0.015), (-0.0075, 0.0075, 0.0), (-0.0075, 0.0075, 0.015), (0.0075, -0.0075, 0.0), (0.0075, -0.0075, 0.015), (0.0075, 0.0075, 0.0), (0.0075, 0.0075, 0.015)], [], [(0, 1, 3, 2), (2, 3, 7, 6), (6, 7, 5, 4), (4, 5, 1, 0), (2, 6, 4, 0), (7, 3, 1, 5)])
_uv = me_cube_029.uv_layers.new(name='UVMap')
_uv.uv.foreach_set('vector', [0.9838, 0.05416, 0.9711, 0.05416, 0.9711, 0.04145, 0.9838, 0.04145, 0.9838, 0.04145, 0.9711, 0.04145, 0.9711, 0.02874, 0.9838, 0.02874, 0.9838, 0.02874, 0.9711, 0.02874, 0.9711, 0.01603, 0.9838, 0.01603, 0.9838, 0.01603, 0.9711, 0.01603, 0.9711, 0.003323, 0.9838, 0.003323, 0.9965, 0.02874, 0.9838, 0.02874, 0.9838, 0.01603, 0.9965, 0.01603, 0.7388, 0.7312, 0.6575, 0.7312, 0.6575, 0.6499, 0.7388, 0.6499])
me_cube_029.materials.append(mat_material_key)
me_cube_029.update()
me_cube_030 = bpy.data.meshes.new('Cube.030')
me_cube_030.from_pydata([(-0.0075, -0.0075, 0.0), (-0.0075, -0.0075, 0.015), (-0.0075, 0.0075, 0.0), (-0.0075, 0.0075, 0.015), (0.0075, -0.0075, 0.0), (0.0075, -0.0075, 0.015), (0.0075, 0.0075, 0.0), (0.0075, 0.0075, 0.015)], [], [(0, 1, 3, 2), (2, 3, 7, 6), (6, 7, 5, 4), (4, 5, 1, 0), (2, 6, 4, 0), (7, 3, 1, 5)])
_uv = me_cube_030.uv_layers.new(name='UVMap')
_uv.uv.foreach_set('vector', [0.9799, 0.0633, 0.9657, 0.0633, 0.9657, 0.04912, 0.9799, 0.04912, 0.9799, 0.04912, 0.9657, 0.04912, 0.9657, 0.03494, 0.9799, 0.03494, 0.9799, 0.03494, 0.9657, 0.03494, 0.9657, 0.02076, 0.9799, 0.02076, 0.9799, 0.02076, 0.9657, 0.02076, 0.9657, 0.006581, 0.9799, 0.006581, 0.9941, 0.03494, 0.9799, 0.03494, 0.9799, 0.02076, 0.9941, 0.02076, 0.83, 0.7285, 0.7493, 0.7285, 0.7493, 0.6479, 0.83, 0.6479])
me_cube_030.materials.append(mat_material_key)
me_cube_030.update()
me_cube_031 = bpy.data.meshes.new('Cube.031')
me_cube_031.from_pydata([(-0.0225, -0.0075, 0.0), (-0.0225, -0.0075, 0.015), (-0.0225, 0.0075, 0.0), (-0.0225, 0.0075, 0.015), (0.0225, -0.0075, 0.0), (0.0225, -0.0075, 0.015), (0.0225, 0.0075, 0.0), (0.0225, 0.0075, 0.015)], [], [(0, 1, 3, 2), (2, 3, 7, 6), (6, 7, 5, 4), (4, 5, 1, 0), (2, 6, 4, 0), (7, 3, 1, 5)])
_uv = me_cube_031.uv_layers.new(name='UVMap')
_uv.uv.foreach_set('vector', [0.9813, 0.0626, 0.9674, 0.0626, 0.9674, 0.04877, 0.9813, 0.04877, 0.9813, 0.04877, 0.9674, 0.04877, 0.9674, 0.03494, 0.9813, 0.03494, 0.9813, 0.03494, 0.9674, 0.03494, 0.9674, 0.02111, 0.9813, 0.02111, 0.9813, 0.02111, 0.9674, 0.02111, 0.9674, 0.007277, 0.9813, 0.007277, 0.9951, 0.03494, 0.9813, 0.03494, 0.9813, 0.02111, 0.9951, 0.02111, 0.5151, 0.5256, 0.1813, 0.5256, 0.1813, 0.4079, 0.5151, 0.4079])
me_cube_031.materials.append(mat_material_key)
me_cube_031.update()
me_cube_032 = bpy.data.meshes.new('Cube.032')
me_cube_032.from_pydata([(-0.0075, -0.0075, 0.0), (-0.0075, -0.0075, 0.015), (-0.0075, 0.0075, 0.0), (-0.0075, 0.0075, 0.015), (0.0075, -0.0075, 0.0), (0.0075, -0.0075, 0.015), (0.0075, 0.0075, 0.0), (0.0075, 0.0075, 0.015)], [], [(0, 1, 3, 2), (2, 3, 7, 6), (6, 7, 5, 4), (4, 5, 1, 0), (2, 6, 4, 0), (7, 3, 1, 5)])
_uv = me_cube_032.uv_layers.new(name='UVMap')
_uv.uv.foreach_set('vector', [0.9784, 0.06179, 0.9642, 0.06179, 0.9642, 0.04759, 0.9784, 0.04759, 0.9784, 0.04759, 0.9642, 0.04759, 0.9642, 0.03339, 0.9784, 0.03339, 0.9784, 0.03339, 0.9642, 0.03339, 0.9642, 0.01919, 0.9784, 0.01919, 0.9784, 0.01919, 0.9642, 0.01919, 0.9642, 0.004992, 0.9784, 0.004992, 0.9926, 0.03339, 0.9784, 0.03339, 0.9784, 0.01919, 0.9926, 0.01919, 0.09214, 0.6186, 0.008249, 0.6186, 0.008249, 0.5347, 0.09214, 0.5347])
me_cube_032.materials.append(mat_material_key)
me_cube_032.update()
me_cube_033 = bpy.data.meshes.new('Cube.033')
me_cube_033.from_pydata([(-0.0075, -0.0075, 0.0), (-0.0075, -0.0075, 0.015), (-0.0075, 0.0075, 0.0), (-0.0075, 0.0075, 0.015), (0.0075, -0.0075, 0.0), (0.0075, -0.0075, 0.015), (0.0075, 0.0075, 0.0), (0.0075, 0.0075, 0.015)], [], [(0, 1, 3, 2), (2, 3, 7, 6), (6, 7, 5, 4), (4, 5, 1, 0), (2, 6, 4, 0), (7, 3, 1, 5)])
_uv = me_cube_033.uv_layers.new(name='UVMap')
_uv.uv.foreach_set('vector', [0.9789, 0.07007, 0.9636, 0.07007, 0.9636, 0.05483, 0.9789, 0.05483, 0.9789, 0.05483, 0.9636, 0.05483, 0.9636, 0.03959, 0.9789, 0.03959, 0.9789, 0.03959, 0.9636, 0.03959, 0.9636, 0.02435, 0.9789, 0.02435, 0.9789, 0.02435, 0.9636, 0.02435, 0.9636, 0.009111, 0.9789, 0.009111, 0.9941, 0.03959, 0.9789, 0.03959, 0.9789, 0.02435, 0.9941, 0.02435, 0.1798, 0.6168, 0.1014, 0.6168, 0.1014, 0.5384, 0.1798, 0.5384])
me_cube_033.materials.append(mat_material_key)
me_cube_033.update()
me_cube_034 = bpy.data.meshes.new('Cube.034')
me_cube_034.from_pydata([(-0.0075, -0.0075, 0.0), (-0.0075, -0.0075, 0.015), (-0.0075, 0.0075, 0.0), (-0.0075, 0.0075, 0.015), (0.0075, -0.0075, 0.0), (0.0075, -0.0075, 0.015), (0.0075, 0.0075, 0.0), (0.0075, 0.0075, 0.015)], [], [(0, 1, 3, 2), (2, 3, 7, 6), (6, 7, 5, 4), (4, 5, 1, 0), (2, 6, 4, 0), (7, 3, 1, 5)])
_uv = me_cube_034.uv_layers.new(name='UVMap')
_uv.uv.foreach_set('vector', [0.9813, 0.04878, 0.9705, 0.04878, 0.9705, 0.03799, 0.9813, 0.03799, 0.9813, 0.03799, 0.9705, 0.03799, 0.9705, 0.02719, 0.9813, 0.02719, 0.9813, 0.02719, 0.9705, 0.02719, 0.9705, 0.01639, 0.9813, 0.01639, 0.9813, 0.01639, 0.9705, 0.01639, 0.9705, 0.005597, 0.9813, 0.005597, 0.9921, 0.02719, 0.9813, 0.02719, 0.9813, 0.01639, 0.9921, 0.01639, 0.2776, 0.6163, 0.1985, 0.6163, 0.1985, 0.5372, 0.2776, 0.5372])
me_cube_034.materials.append(mat_material_key)
me_cube_034.update()
me_cube_035 = bpy.data.meshes.new('Cube.035')
me_cube_035.from_pydata([(-0.0075, -0.0075, 0.0), (-0.0075, -0.0075, 0.015), (-0.0075, 0.0075, 0.0), (-0.0075, 0.0075, 0.015), (0.0075, -0.0075, 0.0), (0.0075, -0.0075, 0.015), (0.0075, 0.0075, 0.0), (0.0075, 0.0075, 0.015)], [], [(0, 1, 3, 2), (2, 3, 7, 6), (6, 7, 5, 4), (4, 5, 1, 0), (2, 6, 4, 0), (7, 3, 1, 5)])
_uv = me_cube_035.uv_layers.new(name='UVMap')
_uv.uv.foreach_set('vector', [0.9837, 0.05662, 0.9713, 0.05662, 0.9713, 0.04423, 0.9837, 0.04423, 0.9837, 0.04423, 0.9713, 0.04423, 0.9713, 0.03184, 0.9837, 0.03184, 0.9837, 0.03184, 0.9713, 0.03184, 0.9713, 0.01945, 0.9837, 0.01945, 0.9837, 0.01945, 0.9713, 0.01945, 0.9713, 0.007064, 0.9837, 0.007064, 0.996, 0.03184, 0.9837, 0.03184, 0.9837, 0.01945, 0.996, 0.01945, 0.365, 0.6161, 0.2878, 0.6161, 0.2878, 0.5389, 0.365, 0.5389])
me_cube_035.materials.append(mat_material_key)
me_cube_035.update()
me_cube_036 = bpy.data.meshes.new('Cube.036')
me_cube_036.from_pydata([(-0.0075, -0.0075, 0.0), (-0.0075, -0.0075, 0.015), (-0.0075, 0.0075, 0.0), (-0.0075, 0.0075, 0.015), (0.0075, -0.0075, 0.0), (0.0075, -0.0075, 0.015), (0.0075, 0.0075, 0.0), (0.0075, 0.0075, 0.015)], [], [(0, 1, 3, 2), (2, 3, 7, 6), (6, 7, 5, 4), (4, 5, 1, 0), (2, 6, 4, 0), (7, 3, 1, 5)])
_uv = me_cube_036.uv_layers.new(name='UVMap')
_uv.uv.foreach_set('vector', [0.9799, 0.0649, 0.9657, 0.0649, 0.9657, 0.0507, 0.9799, 0.0507, 0.9799, 0.0507, 0.9657, 0.0507, 0.9657, 0.03649, 0.9799, 0.03649, 0.9799, 0.03649, 0.9657, 0.03649, 0.9657, 0.02229, 0.9799, 0.02229, 0.9799, 0.02229, 0.9657, 0.02229, 0.9657, 0.008081, 0.9799, 0.008081, 0.9941, 0.03649, 0.9799, 0.03649, 0.9799, 0.02229, 0.9941, 0.02229, 0.461, 0.617, 0.3834, 0.617, 0.3834, 0.5394, 0.461, 0.5394])
me_cube_036.materials.append(mat_material_key)
me_cube_036.update()
me_cube_037 = bpy.data.meshes.new('Cube.037')
me_cube_037.from_pydata([(-0.0075, -0.0075, 0.0), (-0.0075, -0.0075, 0.015), (-0.0075, 0.0075, 0.0), (-0.0075, 0.0075, 0.015), (0.0075, -0.0075, 0.0), (0.0075, -0.0075, 0.015), (0.0075, 0.0075, 0.0), (0.0075, 0.0075, 0.015)], [], [(0, 1, 3, 2), (2, 3, 7, 6), (6, 7, 5, 4), (4, 5, 1, 0), (2, 6, 4, 0), (7, 3, 1, 5)])
_uv = me_cube_037.uv_layers.new(name='UVMap')
_uv.uv.foreach_set('vector', [0.9796, 0.05881, 0.9661, 0.05881, 0.9661, 0.04533, 0.9796, 0.04533, 0.9796, 0.04533, 0.9661, 0.04533, 0.9661, 0.03184, 0.9796, 0.03184, 0.9796, 0.03184, 0.9661, 0.03184, 0.9661, 0.01836, 0.9796, 0.01836, 0.9796, 0.01836, 0.9661, 0.01836, 0.9661, 0.004869, 0.9796, 0.004869, 0.993, 0.03184, 0.9796, 0.03184, 0.9796, 0.01836, 0.993, 0.01836, 0.563, 0.6193, 0.4814, 0.6193, 0.4814, 0.5377, 0.563, 0.5377])
me_cube_037.materials.append(mat_material_key)
me_cube_037.update()
me_cube_038 = bpy.data.meshes.new('Cube.038')
me_cube_038.from_pydata([(-0.0075, -0.0075, 0.0), (-0.0075, -0.0075, 0.015), (-0.0075, 0.0075, 0.0), (-0.0075, 0.0075, 0.015), (0.0075, -0.0075, 0.0), (0.0075, -0.0075, 0.015), (0.0075, 0.0075, 0.0), (0.0075, 0.0075, 0.015)], [], [(0, 1, 3, 2), (2, 3, 7, 6), (6, 7, 5, 4), (4, 5, 1, 0), (2, 6, 4, 0), (7, 3, 1, 5)])
_uv = me_cube_038.uv_layers.new(name='UVMap')
_uv.uv.foreach_set('vector', [0.9791, 0.06646, 0.9634, 0.06646, 0.9634, 0.0507, 0.9791, 0.0507, 0.9791, 0.0507, 0.9634, 0.0507, 0.9634, 0.03494, 0.9791, 0.03494, 0.9791, 0.03494, 0.9634, 0.03494, 0.9634, 0.01918, 0.9791, 0.01918, 0.9791, 0.01918, 0.9634, 0.01918, 0.9634, 0.00342, 0.9791, 0.00342, 0.9949, 0.03494, 0.9791, 0.03494, 0.9791, 0.01918, 0.9949, 0.01918, 0.676, 0.6188, 0.5901, 0.6188, 0.5901, 0.5329, 0.676, 0.5329])
me_cube_038.materials.append(mat_material_key)
me_cube_038.update()
me_cube_039 = bpy.data.meshes.new('Cube.039')
me_cube_039.from_pydata([(-0.0075, -0.0075, 0.0), (-0.0075, -0.0075, 0.015), (-0.0075, 0.0075, 0.0), (-0.0075, 0.0075, 0.015), (0.0075, -0.0075, 0.0), (0.0075, -0.0075, 0.015), (0.0075, 0.0075, 0.0), (0.0075, 0.0075, 0.015)], [], [(0, 1, 3, 2), (2, 3, 7, 6), (6, 7, 5, 4), (4, 5, 1, 0), (2, 6, 4, 0), (7, 3, 1, 5)])
_uv = me_cube_039.uv_layers.new(name='UVMap')
_uv.uv.foreach_set('vector', [0.9823, 0.0573, 0.9695, 0.0573, 0.9695, 0.04457, 0.9823, 0.04457, 0.9823, 0.04457, 0.9695, 0.04457, 0.9695, 0.03184, 0.9823, 0.03184, 0.9823, 0.03184, 0.9695, 0.03184, 0.9695, 0.01911, 0.9823, 0.01911, 0.9823, 0.01911, 0.9695, 0.01911, 0.9695, 0.006379, 0.9823, 0.006379, 0.995, 0.03184, 0.9823, 0.03184, 0.9823, 0.01911, 0.995, 0.01911, 0.7872, 0.6168, 0.702, 0.6168, 0.702, 0.5316, 0.7872, 0.5316])
me_cube_039.materials.append(mat_material_key)
me_cube_039.update()
me_cube_040 = bpy.data.meshes.new('Cube.040')
me_cube_040.from_pydata([(-0.0075, -0.0075, 0.0), (-0.0075, -0.0075, 0.015), (-0.0075, 0.0075, 0.0), (-0.0075, 0.0075, 0.015), (0.0075, -0.0075, 0.0), (0.0075, -0.0075, 0.015), (0.0075, 0.0075, 0.0), (0.0075, 0.0075, 0.015)], [], [(0, 1, 3, 2), (2, 3, 7, 6), (6, 7, 5, 4), (4, 5, 1, 0), (2, 6, 4, 0), (7, 3, 1, 5)])
_uv = me_cube_040.uv_layers.new(name='UVMap')
_uv.uv.foreach_set('vector', [0.9848, 0.05331, 0.9733, 0.05331, 0.9733, 0.0418, 0.9848, 0.0418, 0.9848, 0.0418, 0.9733, 0.0418, 0.9733, 0.03029, 0.9848, 0.03029, 0.9848, 0.03029, 0.9733, 0.03029, 0.9733, 0.01878, 0.9848, 0.01878, 0.9848, 0.01878, 0.9733, 0.01878, 0.9733, 0.007275, 0.9848, 0.007275, 0.9963, 0.03029, 0.9848, 0.03029, 0.9848, 0.01878, 0.9963, 0.01878, 0.8747, 0.6216, 0.7843, 0.6216, 0.7843, 0.5312, 0.8747, 0.5312])
me_cube_040.materials.append(mat_material_key)
me_cube_040.update()
me_cube_041 = bpy.data.meshes.new('Cube.041')
me_cube_041.from_pydata([(-0.0075, -0.0075, 0.0), (-0.0075, -0.0075, 0.015), (-0.0075, 0.0075, 0.0), (-0.0075, 0.0075, 0.015), (0.0075, -0.0075, 0.0), (0.0075, -0.0075, 0.015), (0.0075, 0.0075, 0.0), (0.0075, 0.0075, 0.015)], [], [(0, 1, 3, 2), (2, 3, 7, 6), (6, 7, 5, 4), (4, 5, 1, 0), (2, 6, 4, 0), (7, 3, 1, 5)])
_uv = me_cube_041.uv_layers.new(name='UVMap')
_uv.uv.foreach_set('vector', [0.9817, 0.05176, 0.9702, 0.05176, 0.9702, 0.04025, 0.9817, 0.04025, 0.9817, 0.04025, 0.9702, 0.04025, 0.9702, 0.02874, 0.9817, 0.02874, 0.9817, 0.02874, 0.9702, 0.02874, 0.9702, 0.01723, 0.9817, 0.01723, 0.9817, 0.01723, 0.9702, 0.01723, 0.9702, 0.005723, 0.9817, 0.005723, 0.9932, 0.02874, 0.9817, 0.02874, 0.9817, 0.01723, 0.9932, 0.01723, 0.9635, 0.6189, 0.8816, 0.6189, 0.8816, 0.537, 0.9635, 0.537])
me_cube_041.materials.append(mat_material_key)
me_cube_041.update()
me_cube_042 = bpy.data.meshes.new('Cube.042')
me_cube_042.from_pydata([(-0.0155, -0.0075, 0.0), (-0.0155, -0.0075, 0.015), (-0.0155, 0.0075, 0.0), (-0.0155, 0.0075, 0.015), (0.0155, -0.0075, 0.0), (0.0155, -0.0075, 0.015), (0.0155, 0.0075, 0.0), (0.0155, 0.0075, 0.015)], [], [(0, 1, 3, 2), (2, 3, 7, 6), (6, 7, 5, 4), (4, 5, 1, 0), (2, 6, 4, 0), (7, 3, 1, 5)])
_uv = me_cube_042.uv_layers.new(name='UVMap')
_uv.uv.foreach_set('vector', [0.9837, 0.0551, 0.9713, 0.0551, 0.9713, 0.04269, 0.9837, 0.04269, 0.9837, 0.04269, 0.9713, 0.04269, 0.9713, 0.03029, 0.9837, 0.03029, 0.9837, 0.03029, 0.9713, 0.03029, 0.9713, 0.01789, 0.9837, 0.01789, 0.9837, 0.01789, 0.9713, 0.01789, 0.9713, 0.005486, 0.9837, 0.005486, 0.9961, 0.03029, 0.9837, 0.03029, 0.9837, 0.01789, 0.9961, 0.01789, 0.2355, 0.5238, 0.004938, 0.5238, 0.004938, 0.4142, 0.2355, 0.4142])
me_cube_042.materials.append(mat_material_key)
me_cube_042.update()
me_cube_043 = bpy.data.meshes.new('Cube.043')
me_cube_043.from_pydata([(-0.0075, -0.0075, 0.0), (-0.0075, -0.0075, 0.015), (-0.0075, 0.0075, 0.0), (-0.0075, 0.0075, 0.015), (0.0075, -0.0075, 0.0), (0.0075, -0.0075, 0.015), (0.0075, 0.0075, 0.0), (0.0075, 0.0075, 0.015)], [], [(0, 1, 3, 2), (2, 3, 7, 6), (6, 7, 5, 4), (4, 5, 1, 0), (2, 6, 4, 0), (7, 3, 1, 5)])
_uv = me_cube_043.uv_layers.new(name='UVMap')
_uv.uv.foreach_set('vector', [0.9806, 0.04887, 0.9713, 0.04887, 0.9713, 0.03958, 0.9806, 0.03958, 0.9806, 0.03958, 0.9713, 0.03958, 0.9713, 0.03029, 0.9806, 0.03029, 0.9806, 0.03029, 0.9713, 0.03029, 0.9713, 0.021, 0.9806, 0.021, 0.9806, 0.021, 0.9713, 0.021, 0.9713, 0.01172, 0.9806, 0.01172, 0.9898, 0.03029, 0.9806, 0.03029, 0.9806, 0.021, 0.9898, 0.021, 0.9696, 0.9386, 0.9079, 0.9386, 0.9079, 0.8769, 0.9696, 0.8769])
me_cube_043.materials.append(mat_material_key)
me_cube_043.update()
me_cube_044 = bpy.data.meshes.new('Cube.044')
me_cube_044.from_pydata([(-0.0375, -0.0075, 0.0), (-0.0375, -0.0075, 0.015), (-0.0375, 0.0075, 0.0), (-0.0375, 0.0075, 0.015), (0.0375, -0.0075, 0.0), (0.0375, -0.0075, 0.015), (0.0375, 0.0075, 0.0), (0.0375, 0.0075, 0.015)], [], [(0, 1, 3, 2), (2, 3, 7, 6), (6, 7, 5, 4), (4, 5, 1, 0), (2, 6, 4, 0), (7, 3, 1, 5)])
_uv = me_cube_044.uv_layers.new(name='UVMap')
_uv.uv.foreach_set('vector', [0.9813, 0.0626, 0.9674, 0.0626, 0.9674, 0.04877, 0.9813, 0.04877, 0.9813, 0.04877, 0.9674, 0.04877, 0.9674, 0.03494, 0.9813, 0.03494, 0.9813, 0.03494, 0.9674, 0.03494, 0.9674, 0.02111, 0.9813, 0.02111, 0.9813, 0.02111, 0.9674, 0.02111, 0.9674, 0.007277, 0.9813, 0.007277, 0.9951, 0.03494, 0.9813, 0.03494, 0.9813, 0.02111, 0.9951, 0.02111, 0.9433, 0.004703, 0.9964, 0.004703, 0.9964, 0.02344, 0.9433, 0.02344])
me_cube_044.materials.append(mat_material_key)
me_cube_044.update()

# ---- objects
ob_keyboard = bpy.data.objects.new('Keyboard', me_cube_001)
ob_key_1 = bpy.data.objects.new('Key_1', me_cube_002)
ob_key_2 = bpy.data.objects.new('Key_2', me_cube_003)
ob_key_3 = bpy.data.objects.new('Key_3', me_cube_004)
ob_key_4 = bpy.data.objects.new('Key_4', me_cube_005)
ob_key_5 = bpy.data.objects.new('Key_5', me_cube_006)
ob_key_6 = bpy.data.objects.new('Key_6', me_cube_007)
ob_key_7 = bpy.data.objects.new('Key_7', me_cube_008)
ob_key_8 = bpy.data.objects.new('Key_8', me_cube_009)
ob_key_9 = bpy.data.objects.new('Key_9', me_cube_010)
ob_key_0 = bpy.data.objects.new('Key_0', me_cube_011)
ob_key_q = bpy.data.objects.new('Key_Q', me_cube_012)
ob_key_w = bpy.data.objects.new('Key_W', me_cube_013)
ob_key_e = bpy.data.objects.new('Key_E', me_cube_014)
ob_key_r = bpy.data.objects.new('Key_R', me_cube_015)
ob_key_t = bpy.data.objects.new('Key_T', me_cube_016)
ob_key_y = bpy.data.objects.new('Key_Y', me_cube_017)
ob_key_u = bpy.data.objects.new('Key_U', me_cube_018)
ob_key_i = bpy.data.objects.new('Key_I', me_cube_019)
ob_key_o = bpy.data.objects.new('Key_O', me_cube_020)
ob_key_p = bpy.data.objects.new('Key_P', me_cube_021)
ob_key_a = bpy.data.objects.new('Key_A', me_cube_022)
ob_key_s = bpy.data.objects.new('Key_S', me_cube_023)
ob_key_d = bpy.data.objects.new('Key_D', me_cube_024)
ob_key_f = bpy.data.objects.new('Key_F', me_cube_025)
ob_key_g = bpy.data.objects.new('Key_G', me_cube_026)
ob_key_h = bpy.data.objects.new('Key_H', me_cube_027)
ob_key_j = bpy.data.objects.new('Key_J', me_cube_028)
ob_key_k = bpy.data.objects.new('Key_K', me_cube_029)
ob_key_l = bpy.data.objects.new('Key_L', me_cube_030)
ob_key_enter = bpy.data.objects.new('Key_Enter', me_cube_031)
ob_key_z = bpy.data.objects.new('Key_Z', me_cube_032)
ob_key_x = bpy.data.objects.new('Key_X', me_cube_033)
ob_key_c = bpy.data.objects.new('Key_C', me_cube_034)
ob_key_v = bpy.data.objects.new('Key_V', me_cube_035)
ob_key_b = bpy.data.objects.new('Key_B', me_cube_036)
ob_key_n = bpy.data.objects.new('Key_N', me_cube_037)
ob_key_m = bpy.data.objects.new('Key_M', me_cube_038)
ob_key_comma = bpy.data.objects.new('Key_Comma', me_cube_039)
ob_key_period = bpy.data.objects.new('Key_Period', me_cube_040)
ob_key_slash = bpy.data.objects.new('Key_Slash', me_cube_041)
ob_key_delete = bpy.data.objects.new('Key_Delete', me_cube_042)
ob_key_hyphen = bpy.data.objects.new('Key_Hyphen', me_cube_043)
ob_key_space = bpy.data.objects.new('Key_Space', me_cube_044)

# ---- transforms, parenting, visibility, modifiers, constraints
ob_keyboard.location = (0.0, 0.0, 0.0)
ob_key_1.location = (-0.105, 0.034, 0.012)
ob_key_2.location = (-0.087, 0.034, 0.012)
ob_key_3.location = (-0.069, 0.034, 0.012)
ob_key_4.location = (-0.051, 0.034, 0.012)
ob_key_5.location = (-0.033, 0.034, 0.012)
ob_key_6.location = (-0.015, 0.034, 0.012)
ob_key_7.location = (0.003, 0.034, 0.012)
ob_key_8.location = (0.021, 0.034, 0.012)
ob_key_9.location = (0.039, 0.034, 0.012)
ob_key_0.location = (0.057, 0.034, 0.012)
ob_key_q.location = (-0.098, 0.016, 0.012)
ob_key_w.location = (-0.08, 0.016, 0.012)
ob_key_e.location = (-0.062, 0.016, 0.012)
ob_key_r.location = (-0.044, 0.016, 0.012)
ob_key_t.location = (-0.026, 0.016, 0.012)
ob_key_y.location = (-0.008, 0.016, 0.012)
ob_key_u.location = (0.01, 0.016, 0.012)
ob_key_i.location = (0.028, 0.016, 0.012)
ob_key_o.location = (0.046, 0.016, 0.012)
ob_key_p.location = (0.064, 0.016, 0.012)
ob_key_a.location = (-0.091, -0.002, 0.012)
ob_key_s.location = (-0.073, -0.002, 0.012)
ob_key_d.location = (-0.055, -0.002, 0.012)
ob_key_f.location = (-0.037, -0.002, 0.012)
ob_key_g.location = (-0.019, -0.002, 0.012)
ob_key_h.location = (-0.001, -0.002, 0.012)
ob_key_j.location = (0.017, -0.002, 0.012)
ob_key_k.location = (0.035, -0.002, 0.012)
ob_key_l.location = (0.053, -0.002, 0.012)
ob_key_enter.location = (0.086, -0.002, 0.012)
ob_key_z.location = (-0.084, -0.02, 0.012)
ob_key_x.location = (-0.066, -0.02, 0.012)
ob_key_c.location = (-0.048, -0.02, 0.012)
ob_key_v.location = (-0.03, -0.02, 0.012)
ob_key_b.location = (-0.012, -0.02, 0.012)
ob_key_n.location = (0.006, -0.02, 0.012)
ob_key_m.location = (0.024, -0.02, 0.012)
ob_key_comma.location = (0.042, -0.02, 0.012)
ob_key_period.location = (0.06, -0.02, 0.012)
ob_key_slash.location = (0.078, -0.02, 0.012)
ob_key_delete.location = (0.09, 0.016, 0.012)
ob_key_hyphen.location = (0.075, 0.034, 0.012)
ob_key_space.location = (-0.0, -0.038, 0.012)

# ---- collection membership
col_collection.objects.link(ob_keyboard)
col_collection.objects.link(ob_key_1)
col_collection.objects.link(ob_key_2)
col_collection.objects.link(ob_key_3)
col_collection.objects.link(ob_key_4)
col_collection.objects.link(ob_key_5)
col_collection.objects.link(ob_key_6)
col_collection.objects.link(ob_key_7)
col_collection.objects.link(ob_key_8)
col_collection.objects.link(ob_key_9)
col_collection.objects.link(ob_key_0)
col_collection.objects.link(ob_key_q)
col_collection.objects.link(ob_key_w)
col_collection.objects.link(ob_key_e)
col_collection.objects.link(ob_key_r)
col_collection.objects.link(ob_key_t)
col_collection.objects.link(ob_key_y)
col_collection.objects.link(ob_key_u)
col_collection.objects.link(ob_key_i)
col_collection.objects.link(ob_key_o)
col_collection.objects.link(ob_key_p)
col_collection.objects.link(ob_key_a)
col_collection.objects.link(ob_key_s)
col_collection.objects.link(ob_key_d)
col_collection.objects.link(ob_key_f)
col_collection.objects.link(ob_key_g)
col_collection.objects.link(ob_key_h)
col_collection.objects.link(ob_key_j)
col_collection.objects.link(ob_key_k)
col_collection.objects.link(ob_key_l)
col_collection.objects.link(ob_key_enter)
col_collection.objects.link(ob_key_z)
col_collection.objects.link(ob_key_x)
col_collection.objects.link(ob_key_c)
col_collection.objects.link(ob_key_v)
col_collection.objects.link(ob_key_b)
col_collection.objects.link(ob_key_n)
col_collection.objects.link(ob_key_m)
col_collection.objects.link(ob_key_comma)
col_collection.objects.link(ob_key_period)
col_collection.objects.link(ob_key_slash)
col_collection.objects.link(ob_key_delete)
col_collection.objects.link(ob_key_hyphen)
col_collection.objects.link(ob_key_space)

# ---- scene / render settings (as saved in the file)
scene.frame_start = 1; scene.frame_end = 250; scene.frame_set(1)
scene.render.engine = 'BLENDER_EEVEE_NEXT'
scene.cycles.sampling_pattern = 'TABULATED_SOBOL'
scene.cycles.use_light_tree = False
scene.view_settings.view_transform = 'Filmic'
bpy.context.view_layer.update()

# ---- added for rendering (the .blend has no active camera and no usable light): camera, sun
cam_auto = bpy.data.cameras.new('AutoCamera')
cam_auto.lens = 50.0
cam_auto.sensor_width = 36.0
cam_auto.clip_end = 1000.0
ob_auto_camera = bpy.data.objects.new('AutoCamera', cam_auto)
scene.collection.objects.link(ob_auto_camera)
ob_auto_camera.location = (0.250374, -0.300448, 0.213799)
ob_auto_camera.rotation_euler = (1.09748, -7.21219e-08, 0.694738)
scene.camera = ob_auto_camera
light_auto_sun = bpy.data.lights.new('AutoSun', 'SUN')
light_auto_sun.energy = 3.0
light_auto_sun.angle = 0.0523599
ob_auto_sun = bpy.data.objects.new('AutoSun', light_auto_sun)
scene.collection.objects.link(ob_auto_sun)
ob_auto_sun.rotation_euler = (0.872665, 0.174533, 0.523599)
bpy.context.view_layer.update()
